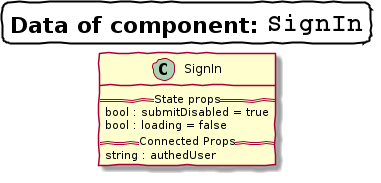

The diagram above was rendered by PlantUML. Its source (embedded in the PNG):
@startuml
skinparam {
    titleBorderRoundCorner 15
    titleBorderThickness 2
    titleBorderColor black
    handwritten true
    shadowing true
    defaultMonospacedFontName Courier
}

title =Data of component: ""SignIn""
left to right direction

class SignIn {
    == State props ==
    bool : submitDisabled = true
    bool : loading = false
    == Connected Props ==
    string : authedUser
}
@enduml